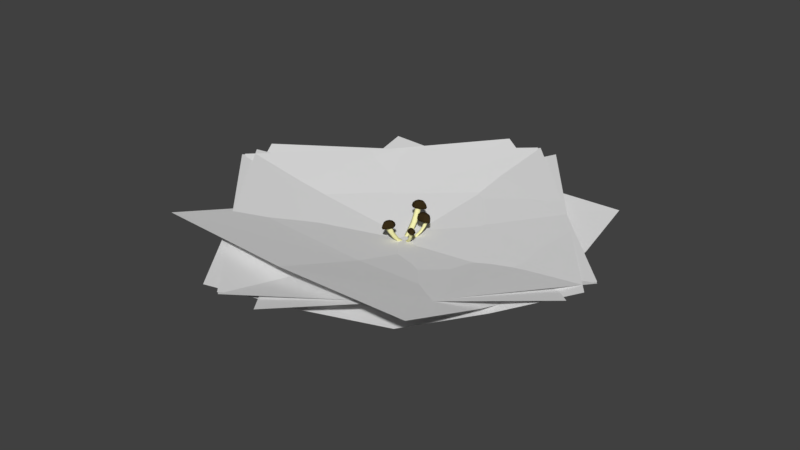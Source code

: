 # Source: BlossomFlowerReuse.blend  (saved by Blender 2.79.0; exported with 4.5.12 LTS)
import bpy
from mathutils import Matrix  # noqa: F401  (used for matrix-valued properties, if any)

bpy.ops.wm.read_factory_settings(use_empty=True)
scene = bpy.context.scene
scene.name = 'Scene'

# ---- collections
col_collection_1 = bpy.data.collections.new('Collection 1'); scene.collection.children.link(col_collection_1)

# ---- materials (node trees are filled in below, after node groups)
mat_flowertip = bpy.data.materials.new('flowertip')
mat_flowertip.alpha_threshold = 0.0
mat_flowertip.use_transparent_shadow = False
mat_flowertip.diffuse_color = (0.8714, 0.8458, 0.4298, 1.0)
mat_flowertip.roughness = 0.5
mat_flowertip.specular_intensity = 0.0
mat_blossomflower = bpy.data.materials.new('BlossomFLower')
mat_blossomflower.alpha_threshold = 0.0
mat_blossomflower.use_transparent_shadow = False
mat_blossomflower.roughness = 0.5
mat_wood = bpy.data.materials.new('wood')
mat_wood.alpha_threshold = 0.0
mat_wood.use_transparent_shadow = False
mat_wood.diffuse_color = (0.03738, 0.02449, 0.009087, 1.0)
mat_wood.roughness = 0.5
mat_wood.specular_intensity = 0.0

# ---- material node trees

# ---- world
world_world = bpy.data.worlds.new('World'); scene.world = world_world
world_world.color = (0.05088, 0.05088, 0.05088)
world_world.use_sun_shadow = False
world_world.sun_shadow_jitter_overblur = 0.0
world_world.cycles.sampling_method = 'MANUAL'

# ---- meshes
me_cylinder_007 = bpy.data.meshes.new('Cylinder.007')
me_cylinder_007.from_pydata([(-3.33, 1.586, -1.171), (-11.84, 3.259, 0.6043), (-2.453, 1.104, -1.156), (-10.94, 2.733, 0.5951), (-2.473, 0.1127, -1.156), (-10.94, 1.732, 0.5936), (-3.343, -0.4033, -1.168), (-11.83, 1.251, 0.6014), (-4.202, 0.07091, -1.184), (-12.73, 1.78, 0.6096), (-4.182, 1.061, -1.185), (-12.73, 2.782, 0.6109), (-6.333, 2.088, -0.8454), (-8.955, 2.542, -0.4364), (-10.79, 2.927, 0.075), (-9.988, 2.434, 0.05863), (-8.205, 2.079, -0.4464), (-5.509, 1.622, -0.8346), (-10.0, 1.439, 0.05697), (-8.211, 1.081, -0.4469), (-5.515, 0.6246, -0.8347), (-10.8, 0.9263, 0.06953), (-8.99, 0.5531, -0.4394), (-6.347, 0.09777, -0.8426), (-11.63, 1.435, 0.0859), (-9.729, 1.012, -0.4285), (-7.176, 0.5675, -0.8521), (-11.63, 2.433, 0.08689), (-9.725, 2.011, -0.4281), (-7.171, 1.565, -0.8525)], [], [(14, 1, 3, 15), (15, 3, 5, 18), (18, 5, 7, 21), (21, 7, 9, 24), (3, 1, 11, 9, 7, 5), (24, 9, 11, 27), (27, 11, 1, 14), (0, 2, 4, 6, 8, 10), (10, 29, 12, 0), (29, 28, 13, 12), (28, 27, 14, 13), (8, 26, 29, 10), (26, 25, 28, 29), (25, 24, 27, 28), (6, 23, 26, 8), (23, 22, 25, 26), (22, 21, 24, 25), (4, 20, 23, 6), (20, 19, 22, 23), (19, 18, 21, 22), (2, 17, 20, 4), (17, 16, 19, 20), (16, 15, 18, 19), (0, 12, 17, 2), (12, 13, 16, 17), (13, 14, 15, 16)])
me_cylinder_007.polygons.foreach_set('use_smooth', [True] * 26)
_uv = me_cylinder_007.uv_layers.new(name='UVMap')
_uv.uv.foreach_set('vector', [0.7451, 0.8335, 0.7773, 0.8335, 0.7773, 0.8657, 0.7451, 0.8657, 0.7451, 0.8335, 0.7773, 0.8335, 0.7773, 0.8657, 0.7451, 0.8657, 0.7451, 0.8335, 0.7773, 0.8335, 0.7773, 0.8657, 0.7451, 0.8657, 0.7451, 0.8335, 0.7773, 0.8335, 0.7773, 0.8657, 0.7451, 0.8657, 0.7612, 0.8657, 0.7752, 0.8576, 0.7752, 0.8415, 0.7612, 0.8335, 0.7473, 0.8415, 0.7473, 0.8576, 0.7451, 0.8335, 0.7773, 0.8335, 0.7773, 0.8657, 0.7451, 0.8657, 0.7451, 0.8335, 0.7773, 0.8335, 0.7773, 0.8657, 0.7451, 0.8657, 0.7612, 0.8657, 0.7752, 0.8576, 0.7752, 0.8415, 0.7612, 0.8335, 0.7473, 0.8415, 0.7473, 0.8576, 0.7451, 0.8335, 0.7773, 0.8335, 0.7773, 0.8657, 0.7451, 0.8657, 0.7451, 0.8335, 0.7773, 0.8335, 0.7773, 0.8657, 0.7451, 0.8657, 0.7451, 0.8335, 0.7773, 0.8335, 0.7773, 0.8657, 0.7451, 0.8657, 0.7451, 0.8335, 0.7773, 0.8335, 0.7773, 0.8657, 0.7451, 0.8657, 0.7451, 0.8335, 0.7773, 0.8335, 0.7773, 0.8657, 0.7451, 0.8657, 0.7451, 0.8335, 0.7773, 0.8335, 0.7773, 0.8657, 0.7451, 0.8657, 0.7451, 0.8335, 0.7773, 0.8335, 0.7773, 0.8657, 0.7451, 0.8657, 0.7451, 0.8335, 0.7773, 0.8335, 0.7773, 0.8657, 0.7451, 0.8657, 0.7451, 0.8335, 0.7773, 0.8335, 0.7773, 0.8657, 0.7451, 0.8657, 0.7451, 0.8335, 0.7773, 0.8335, 0.7773, 0.8657, 0.7451, 0.8657, 0.7451, 0.8335, 0.7773, 0.8335, 0.7773, 0.8657, 0.7451, 0.8657, 0.7451, 0.8335, 0.7773, 0.8335, 0.7773, 0.8657, 0.7451, 0.8657, 0.7451, 0.8335, 0.7773, 0.8335, 0.7773, 0.8657, 0.7451, 0.8657, 0.7451, 0.8335, 0.7773, 0.8335, 0.7773, 0.8657, 0.7451, 0.8657, 0.7451, 0.8335, 0.7773, 0.8335, 0.7773, 0.8657, 0.7451, 0.8657, 0.7451, 0.8335, 0.7773, 0.8335, 0.7773, 0.8657, 0.7451, 0.8657, 0.7451, 0.8335, 0.7773, 0.8335, 0.7773, 0.8657, 0.7451, 0.8657, 0.7451, 0.8335, 0.7773, 0.8335, 0.7773, 0.8657, 0.7451, 0.8657])
me_cylinder_007.materials.append(mat_flowertip)
me_cylinder_007.use_remesh_preserve_volume = False
me_cylinder_007.use_remesh_preserve_attributes = False
me_cylinder_007.use_mirror_vertex_groups = False
me_cylinder_007.update()
me_cylinder_008 = bpy.data.meshes.new('Cylinder.008')
me_cylinder_008.from_pydata([(-3.33, 1.586, -1.171), (-11.84, 3.259, 0.6043), (-2.453, 1.104, -1.156), (-10.94, 2.733, 0.5951), (-2.473, 0.1127, -1.156), (-10.94, 1.732, 0.5936), (-3.343, -0.4033, -1.168), (-11.83, 1.251, 0.6014), (-4.202, 0.07091, -1.184), (-12.73, 1.78, 0.6096), (-4.182, 1.061, -1.185), (-12.73, 2.782, 0.6109), (-6.333, 2.088, -0.8454), (-8.955, 2.542, -0.4364), (-10.79, 2.927, 0.075), (-9.988, 2.434, 0.05863), (-8.205, 2.079, -0.4464), (-5.509, 1.622, -0.8346), (-10.0, 1.439, 0.05697), (-8.211, 1.081, -0.4469), (-5.515, 0.6246, -0.8347), (-10.8, 0.9263, 0.06953), (-8.99, 0.5531, -0.4394), (-6.347, 0.09777, -0.8426), (-11.63, 1.435, 0.0859), (-9.729, 1.012, -0.4285), (-7.176, 0.5675, -0.8521), (-11.63, 2.433, 0.08689), (-9.725, 2.011, -0.4281), (-7.171, 1.565, -0.8525)], [], [(14, 1, 3, 15), (15, 3, 5, 18), (18, 5, 7, 21), (21, 7, 9, 24), (3, 1, 11, 9, 7, 5), (24, 9, 11, 27), (27, 11, 1, 14), (0, 2, 4, 6, 8, 10), (10, 29, 12, 0), (29, 28, 13, 12), (28, 27, 14, 13), (8, 26, 29, 10), (26, 25, 28, 29), (25, 24, 27, 28), (6, 23, 26, 8), (23, 22, 25, 26), (22, 21, 24, 25), (4, 20, 23, 6), (20, 19, 22, 23), (19, 18, 21, 22), (2, 17, 20, 4), (17, 16, 19, 20), (16, 15, 18, 19), (0, 12, 17, 2), (12, 13, 16, 17), (13, 14, 15, 16)])
me_cylinder_008.polygons.foreach_set('use_smooth', [True] * 26)
_uv = me_cylinder_008.uv_layers.new(name='UVMap')
_uv.uv.foreach_set('vector', [0.7451, 0.8335, 0.7773, 0.8335, 0.7773, 0.8657, 0.7451, 0.8657, 0.7451, 0.8335, 0.7773, 0.8335, 0.7773, 0.8657, 0.7451, 0.8657, 0.7451, 0.8335, 0.7773, 0.8335, 0.7773, 0.8657, 0.7451, 0.8657, 0.7451, 0.8335, 0.7773, 0.8335, 0.7773, 0.8657, 0.7451, 0.8657, 0.7612, 0.8657, 0.7752, 0.8576, 0.7752, 0.8415, 0.7612, 0.8335, 0.7473, 0.8415, 0.7473, 0.8576, 0.7451, 0.8335, 0.7773, 0.8335, 0.7773, 0.8657, 0.7451, 0.8657, 0.7451, 0.8335, 0.7773, 0.8335, 0.7773, 0.8657, 0.7451, 0.8657, 0.7612, 0.8657, 0.7752, 0.8576, 0.7752, 0.8415, 0.7612, 0.8335, 0.7473, 0.8415, 0.7473, 0.8576, 0.7451, 0.8335, 0.7773, 0.8335, 0.7773, 0.8657, 0.7451, 0.8657, 0.7451, 0.8335, 0.7773, 0.8335, 0.7773, 0.8657, 0.7451, 0.8657, 0.7451, 0.8335, 0.7773, 0.8335, 0.7773, 0.8657, 0.7451, 0.8657, 0.7451, 0.8335, 0.7773, 0.8335, 0.7773, 0.8657, 0.7451, 0.8657, 0.7451, 0.8335, 0.7773, 0.8335, 0.7773, 0.8657, 0.7451, 0.8657, 0.7451, 0.8335, 0.7773, 0.8335, 0.7773, 0.8657, 0.7451, 0.8657, 0.7451, 0.8335, 0.7773, 0.8335, 0.7773, 0.8657, 0.7451, 0.8657, 0.7451, 0.8335, 0.7773, 0.8335, 0.7773, 0.8657, 0.7451, 0.8657, 0.7451, 0.8335, 0.7773, 0.8335, 0.7773, 0.8657, 0.7451, 0.8657, 0.7451, 0.8335, 0.7773, 0.8335, 0.7773, 0.8657, 0.7451, 0.8657, 0.7451, 0.8335, 0.7773, 0.8335, 0.7773, 0.8657, 0.7451, 0.8657, 0.7451, 0.8335, 0.7773, 0.8335, 0.7773, 0.8657, 0.7451, 0.8657, 0.7451, 0.8335, 0.7773, 0.8335, 0.7773, 0.8657, 0.7451, 0.8657, 0.7451, 0.8335, 0.7773, 0.8335, 0.7773, 0.8657, 0.7451, 0.8657, 0.7451, 0.8335, 0.7773, 0.8335, 0.7773, 0.8657, 0.7451, 0.8657, 0.7451, 0.8335, 0.7773, 0.8335, 0.7773, 0.8657, 0.7451, 0.8657, 0.7451, 0.8335, 0.7773, 0.8335, 0.7773, 0.8657, 0.7451, 0.8657, 0.7451, 0.8335, 0.7773, 0.8335, 0.7773, 0.8657, 0.7451, 0.8657])
me_cylinder_008.materials.append(mat_flowertip)
me_cylinder_008.use_remesh_preserve_volume = False
me_cylinder_008.use_remesh_preserve_attributes = False
me_cylinder_008.use_mirror_vertex_groups = False
me_cylinder_008.update()
me_cylinder_009 = bpy.data.meshes.new('Cylinder.009')
me_cylinder_009.from_pydata([(-3.33, 1.586, -1.171), (-11.84, 3.259, 0.6043), (-2.453, 1.104, -1.156), (-10.94, 2.733, 0.5951), (-2.473, 0.1127, -1.156), (-10.94, 1.732, 0.5936), (-3.343, -0.4033, -1.168), (-11.83, 1.251, 0.6014), (-4.202, 0.07091, -1.184), (-12.73, 1.78, 0.6096), (-4.182, 1.061, -1.185), (-12.73, 2.782, 0.6109), (-6.333, 2.088, -0.8454), (-8.955, 2.542, -0.4364), (-10.79, 2.927, 0.075), (-9.988, 2.434, 0.05863), (-8.205, 2.079, -0.4464), (-5.509, 1.622, -0.8346), (-10.0, 1.439, 0.05697), (-8.211, 1.081, -0.4469), (-5.515, 0.6246, -0.8347), (-10.8, 0.9263, 0.06953), (-8.99, 0.5531, -0.4394), (-6.347, 0.09777, -0.8426), (-11.63, 1.435, 0.0859), (-9.729, 1.012, -0.4285), (-7.176, 0.5675, -0.8521), (-11.63, 2.433, 0.08689), (-9.725, 2.011, -0.4281), (-7.171, 1.565, -0.8525)], [], [(14, 1, 3, 15), (15, 3, 5, 18), (18, 5, 7, 21), (21, 7, 9, 24), (3, 1, 11, 9, 7, 5), (24, 9, 11, 27), (27, 11, 1, 14), (0, 2, 4, 6, 8, 10), (10, 29, 12, 0), (29, 28, 13, 12), (28, 27, 14, 13), (8, 26, 29, 10), (26, 25, 28, 29), (25, 24, 27, 28), (6, 23, 26, 8), (23, 22, 25, 26), (22, 21, 24, 25), (4, 20, 23, 6), (20, 19, 22, 23), (19, 18, 21, 22), (2, 17, 20, 4), (17, 16, 19, 20), (16, 15, 18, 19), (0, 12, 17, 2), (12, 13, 16, 17), (13, 14, 15, 16)])
me_cylinder_009.polygons.foreach_set('use_smooth', [True] * 26)
_uv = me_cylinder_009.uv_layers.new(name='UVMap')
_uv.uv.foreach_set('vector', [0.7451, 0.8335, 0.7773, 0.8335, 0.7773, 0.8657, 0.7451, 0.8657, 0.7451, 0.8335, 0.7773, 0.8335, 0.7773, 0.8657, 0.7451, 0.8657, 0.7451, 0.8335, 0.7773, 0.8335, 0.7773, 0.8657, 0.7451, 0.8657, 0.7451, 0.8335, 0.7773, 0.8335, 0.7773, 0.8657, 0.7451, 0.8657, 0.7612, 0.8657, 0.7752, 0.8576, 0.7752, 0.8415, 0.7612, 0.8335, 0.7473, 0.8415, 0.7473, 0.8576, 0.7451, 0.8335, 0.7773, 0.8335, 0.7773, 0.8657, 0.7451, 0.8657, 0.7451, 0.8335, 0.7773, 0.8335, 0.7773, 0.8657, 0.7451, 0.8657, 0.7612, 0.8657, 0.7752, 0.8576, 0.7752, 0.8415, 0.7612, 0.8335, 0.7473, 0.8415, 0.7473, 0.8576, 0.7451, 0.8335, 0.7773, 0.8335, 0.7773, 0.8657, 0.7451, 0.8657, 0.7451, 0.8335, 0.7773, 0.8335, 0.7773, 0.8657, 0.7451, 0.8657, 0.7451, 0.8335, 0.7773, 0.8335, 0.7773, 0.8657, 0.7451, 0.8657, 0.7451, 0.8335, 0.7773, 0.8335, 0.7773, 0.8657, 0.7451, 0.8657, 0.7451, 0.8335, 0.7773, 0.8335, 0.7773, 0.8657, 0.7451, 0.8657, 0.7451, 0.8335, 0.7773, 0.8335, 0.7773, 0.8657, 0.7451, 0.8657, 0.7451, 0.8335, 0.7773, 0.8335, 0.7773, 0.8657, 0.7451, 0.8657, 0.7451, 0.8335, 0.7773, 0.8335, 0.7773, 0.8657, 0.7451, 0.8657, 0.7451, 0.8335, 0.7773, 0.8335, 0.7773, 0.8657, 0.7451, 0.8657, 0.7451, 0.8335, 0.7773, 0.8335, 0.7773, 0.8657, 0.7451, 0.8657, 0.7451, 0.8335, 0.7773, 0.8335, 0.7773, 0.8657, 0.7451, 0.8657, 0.7451, 0.8335, 0.7773, 0.8335, 0.7773, 0.8657, 0.7451, 0.8657, 0.7451, 0.8335, 0.7773, 0.8335, 0.7773, 0.8657, 0.7451, 0.8657, 0.7451, 0.8335, 0.7773, 0.8335, 0.7773, 0.8657, 0.7451, 0.8657, 0.7451, 0.8335, 0.7773, 0.8335, 0.7773, 0.8657, 0.7451, 0.8657, 0.7451, 0.8335, 0.7773, 0.8335, 0.7773, 0.8657, 0.7451, 0.8657, 0.7451, 0.8335, 0.7773, 0.8335, 0.7773, 0.8657, 0.7451, 0.8657, 0.7451, 0.8335, 0.7773, 0.8335, 0.7773, 0.8657, 0.7451, 0.8657])
me_cylinder_009.materials.append(mat_flowertip)
me_cylinder_009.use_remesh_preserve_volume = False
me_cylinder_009.use_remesh_preserve_attributes = False
me_cylinder_009.use_mirror_vertex_groups = False
me_cylinder_009.update()
me_cylinder_010 = bpy.data.meshes.new('Cylinder.010')
me_cylinder_010.from_pydata([(-3.33, 1.586, -1.171), (-11.84, 3.259, 0.6043), (-2.453, 1.104, -1.156), (-10.94, 2.733, 0.5951), (-2.473, 0.1127, -1.156), (-10.94, 1.732, 0.5936), (-3.343, -0.4033, -1.168), (-11.83, 1.251, 0.6014), (-4.202, 0.07091, -1.184), (-12.73, 1.78, 0.6096), (-4.182, 1.061, -1.185), (-12.73, 2.782, 0.6109), (-6.333, 2.088, -0.8454), (-8.955, 2.542, -0.4364), (-10.79, 2.927, 0.075), (-9.988, 2.434, 0.05863), (-8.205, 2.079, -0.4464), (-5.509, 1.622, -0.8346), (-10.0, 1.439, 0.05697), (-8.211, 1.081, -0.4469), (-5.515, 0.6246, -0.8347), (-10.8, 0.9263, 0.06953), (-8.99, 0.5531, -0.4394), (-6.347, 0.09777, -0.8426), (-11.63, 1.435, 0.0859), (-9.729, 1.012, -0.4285), (-7.176, 0.5675, -0.8521), (-11.63, 2.433, 0.08689), (-9.725, 2.011, -0.4281), (-7.171, 1.565, -0.8525)], [], [(14, 1, 3, 15), (15, 3, 5, 18), (18, 5, 7, 21), (21, 7, 9, 24), (3, 1, 11, 9, 7, 5), (24, 9, 11, 27), (27, 11, 1, 14), (0, 2, 4, 6, 8, 10), (10, 29, 12, 0), (29, 28, 13, 12), (28, 27, 14, 13), (8, 26, 29, 10), (26, 25, 28, 29), (25, 24, 27, 28), (6, 23, 26, 8), (23, 22, 25, 26), (22, 21, 24, 25), (4, 20, 23, 6), (20, 19, 22, 23), (19, 18, 21, 22), (2, 17, 20, 4), (17, 16, 19, 20), (16, 15, 18, 19), (0, 12, 17, 2), (12, 13, 16, 17), (13, 14, 15, 16)])
me_cylinder_010.polygons.foreach_set('use_smooth', [True] * 26)
_uv = me_cylinder_010.uv_layers.new(name='UVMap')
_uv.uv.foreach_set('vector', [0.7451, 0.8335, 0.7773, 0.8335, 0.7773, 0.8657, 0.7451, 0.8657, 0.7451, 0.8335, 0.7773, 0.8335, 0.7773, 0.8657, 0.7451, 0.8657, 0.7451, 0.8335, 0.7773, 0.8335, 0.7773, 0.8657, 0.7451, 0.8657, 0.7451, 0.8335, 0.7773, 0.8335, 0.7773, 0.8657, 0.7451, 0.8657, 0.7612, 0.8657, 0.7752, 0.8576, 0.7752, 0.8415, 0.7612, 0.8335, 0.7473, 0.8415, 0.7473, 0.8576, 0.7451, 0.8335, 0.7773, 0.8335, 0.7773, 0.8657, 0.7451, 0.8657, 0.7451, 0.8335, 0.7773, 0.8335, 0.7773, 0.8657, 0.7451, 0.8657, 0.7612, 0.8657, 0.7752, 0.8576, 0.7752, 0.8415, 0.7612, 0.8335, 0.7473, 0.8415, 0.7473, 0.8576, 0.7451, 0.8335, 0.7773, 0.8335, 0.7773, 0.8657, 0.7451, 0.8657, 0.7451, 0.8335, 0.7773, 0.8335, 0.7773, 0.8657, 0.7451, 0.8657, 0.7451, 0.8335, 0.7773, 0.8335, 0.7773, 0.8657, 0.7451, 0.8657, 0.7451, 0.8335, 0.7773, 0.8335, 0.7773, 0.8657, 0.7451, 0.8657, 0.7451, 0.8335, 0.7773, 0.8335, 0.7773, 0.8657, 0.7451, 0.8657, 0.7451, 0.8335, 0.7773, 0.8335, 0.7773, 0.8657, 0.7451, 0.8657, 0.7451, 0.8335, 0.7773, 0.8335, 0.7773, 0.8657, 0.7451, 0.8657, 0.7451, 0.8335, 0.7773, 0.8335, 0.7773, 0.8657, 0.7451, 0.8657, 0.7451, 0.8335, 0.7773, 0.8335, 0.7773, 0.8657, 0.7451, 0.8657, 0.7451, 0.8335, 0.7773, 0.8335, 0.7773, 0.8657, 0.7451, 0.8657, 0.7451, 0.8335, 0.7773, 0.8335, 0.7773, 0.8657, 0.7451, 0.8657, 0.7451, 0.8335, 0.7773, 0.8335, 0.7773, 0.8657, 0.7451, 0.8657, 0.7451, 0.8335, 0.7773, 0.8335, 0.7773, 0.8657, 0.7451, 0.8657, 0.7451, 0.8335, 0.7773, 0.8335, 0.7773, 0.8657, 0.7451, 0.8657, 0.7451, 0.8335, 0.7773, 0.8335, 0.7773, 0.8657, 0.7451, 0.8657, 0.7451, 0.8335, 0.7773, 0.8335, 0.7773, 0.8657, 0.7451, 0.8657, 0.7451, 0.8335, 0.7773, 0.8335, 0.7773, 0.8657, 0.7451, 0.8657, 0.7451, 0.8335, 0.7773, 0.8335, 0.7773, 0.8657, 0.7451, 0.8657])
me_cylinder_010.materials.append(mat_flowertip)
me_cylinder_010.use_remesh_preserve_volume = False
me_cylinder_010.use_remesh_preserve_attributes = False
me_cylinder_010.use_mirror_vertex_groups = False
me_cylinder_010.update()
me_plane_020 = bpy.data.meshes.new('Plane.020')
me_plane_020.from_pydata([(-0.9929, -0.9994, 0.04746), (1.007, -0.9994, 0.04746), (-0.9929, 1.001, 0.04746), (1.007, 1.001, 0.04746), (-0.8967, 0.5083, -0.02342), (-0.8301, 0.01365, -0.07962), (-0.8967, -0.4917, -0.02459), (1.103, -0.4917, -0.02459), (1.17, 0.01365, -0.07962), (1.103, 0.5083, -0.02342), (0.01636, -0.9987, 0.02645), (0.01636, 1.001, 0.02645), (0.1395, -0.4888, -0.04929), (0.2238, 0.01798, -0.1049), (0.1395, 0.5112, -0.04802)], [], [(14, 9, 3, 11), (10, 1, 7, 12), (12, 7, 8, 13), (13, 8, 9, 14), (5, 13, 14, 4), (6, 12, 13, 5), (0, 10, 12, 6), (4, 14, 11, 2)])
_uv = me_plane_020.uv_layers.new(name='UVMap')
_uv.uv.foreach_set('vector', [0.6498, 0.5688, 0.689, 0.5687, 0.6851, 0.6238, 0.6447, 0.6237, 0.6447, 0.4007, 0.6851, 0.4003, 0.689, 0.4572, 0.6498, 0.4577, 0.6498, 0.4577, 0.689, 0.4572, 0.6917, 0.5135, 0.6532, 0.514, 0.6532, 0.514, 0.6917, 0.5135, 0.689, 0.5687, 0.6498, 0.5688, 0.6103, 0.5135, 0.6532, 0.514, 0.6498, 0.5688, 0.6075, 0.5686, 0.6075, 0.4572, 0.6498, 0.4577, 0.6532, 0.514, 0.6103, 0.5135, 0.6036, 0.4005, 0.6447, 0.4007, 0.6498, 0.4577, 0.6075, 0.4572, 0.6075, 0.5686, 0.6498, 0.5688, 0.6447, 0.6237, 0.6036, 0.6237])
me_plane_020.materials.append(mat_blossomflower)
me_plane_020.use_remesh_preserve_volume = False
me_plane_020.use_remesh_preserve_attributes = False
me_plane_020.use_mirror_vertex_groups = False
me_plane_020.update()
me_plane_021 = bpy.data.meshes.new('Plane.021')
me_plane_021.from_pydata([(-0.9929, -0.9994, 0.04746), (1.007, -0.9994, 0.04746), (-0.9929, 1.001, 0.04746), (1.007, 1.001, 0.04746), (-0.8967, 0.5083, -0.02342), (-0.8301, 0.01365, -0.07962), (-0.8967, -0.4917, -0.02459), (1.103, -0.4917, -0.02459), (1.17, 0.01365, -0.07962), (1.103, 0.5083, -0.02342), (0.01636, -0.9987, 0.02645), (0.01636, 1.001, 0.02645), (0.1395, -0.4888, -0.04929), (0.2238, 0.01798, -0.1049), (0.1395, 0.5112, -0.04802)], [], [(14, 9, 3, 11), (10, 1, 7, 12), (12, 7, 8, 13), (13, 8, 9, 14), (5, 13, 14, 4), (6, 12, 13, 5), (0, 10, 12, 6), (4, 14, 11, 2)])
_uv = me_plane_021.uv_layers.new(name='UVMap')
_uv.uv.foreach_set('vector', [0.6498, 0.5688, 0.689, 0.5687, 0.6851, 0.6238, 0.6447, 0.6237, 0.6447, 0.4007, 0.6851, 0.4003, 0.689, 0.4572, 0.6498, 0.4577, 0.6498, 0.4577, 0.689, 0.4572, 0.6917, 0.5135, 0.6532, 0.514, 0.6532, 0.514, 0.6917, 0.5135, 0.689, 0.5687, 0.6498, 0.5688, 0.6103, 0.5135, 0.6532, 0.514, 0.6498, 0.5688, 0.6075, 0.5686, 0.6075, 0.4572, 0.6498, 0.4577, 0.6532, 0.514, 0.6103, 0.5135, 0.6036, 0.4005, 0.6447, 0.4007, 0.6498, 0.4577, 0.6075, 0.4572, 0.6075, 0.5686, 0.6498, 0.5688, 0.6447, 0.6237, 0.6036, 0.6237])
me_plane_021.materials.append(mat_blossomflower)
me_plane_021.use_remesh_preserve_volume = False
me_plane_021.use_remesh_preserve_attributes = False
me_plane_021.use_mirror_vertex_groups = False
me_plane_021.update()
me_plane_022 = bpy.data.meshes.new('Plane.022')
me_plane_022.from_pydata([(-0.9929, -0.9994, 0.04746), (1.007, -0.9994, 0.04746), (-0.9929, 1.001, 0.04746), (1.007, 1.001, 0.04746), (-0.8967, 0.5083, -0.02342), (-0.8301, 0.01365, -0.07962), (-0.8967, -0.4917, -0.02459), (1.103, -0.4917, -0.02459), (1.17, 0.01365, -0.07962), (1.103, 0.5083, -0.02342), (0.01636, -0.9987, 0.02645), (0.01636, 1.001, 0.02645), (0.1395, -0.4888, -0.04929), (0.2238, 0.01798, -0.1049), (0.1395, 0.5112, -0.04802)], [], [(14, 9, 3, 11), (10, 1, 7, 12), (12, 7, 8, 13), (13, 8, 9, 14), (5, 13, 14, 4), (6, 12, 13, 5), (0, 10, 12, 6), (4, 14, 11, 2)])
_uv = me_plane_022.uv_layers.new(name='UVMap')
_uv.uv.foreach_set('vector', [0.6498, 0.5688, 0.689, 0.5687, 0.6851, 0.6238, 0.6447, 0.6237, 0.6447, 0.4007, 0.6851, 0.4003, 0.689, 0.4572, 0.6498, 0.4577, 0.6498, 0.4577, 0.689, 0.4572, 0.6917, 0.5135, 0.6532, 0.514, 0.6532, 0.514, 0.6917, 0.5135, 0.689, 0.5687, 0.6498, 0.5688, 0.6103, 0.5135, 0.6532, 0.514, 0.6498, 0.5688, 0.6075, 0.5686, 0.6075, 0.4572, 0.6498, 0.4577, 0.6532, 0.514, 0.6103, 0.5135, 0.6036, 0.4005, 0.6447, 0.4007, 0.6498, 0.4577, 0.6075, 0.4572, 0.6075, 0.5686, 0.6498, 0.5688, 0.6447, 0.6237, 0.6036, 0.6237])
me_plane_022.materials.append(mat_blossomflower)
me_plane_022.use_remesh_preserve_volume = False
me_plane_022.use_remesh_preserve_attributes = False
me_plane_022.use_mirror_vertex_groups = False
me_plane_022.update()
me_plane_023 = bpy.data.meshes.new('Plane.023')
me_plane_023.from_pydata([(-0.9929, -0.9994, 0.04746), (1.007, -0.9994, 0.04746), (-0.9929, 1.001, 0.04746), (1.007, 1.001, 0.04746), (-0.8967, 0.5083, -0.02342), (-0.8301, 0.01365, -0.07962), (-0.8967, -0.4917, -0.02459), (1.103, -0.4917, -0.02459), (1.17, 0.01365, -0.07962), (1.103, 0.5083, -0.02342), (0.01636, -0.9987, 0.02645), (0.01636, 1.001, 0.02645), (0.1395, -0.4888, -0.04929), (0.2238, 0.01798, -0.1049), (0.1395, 0.5112, -0.04802)], [], [(14, 9, 3, 11), (10, 1, 7, 12), (12, 7, 8, 13), (13, 8, 9, 14), (5, 13, 14, 4), (6, 12, 13, 5), (0, 10, 12, 6), (4, 14, 11, 2)])
_uv = me_plane_023.uv_layers.new(name='UVMap')
_uv.uv.foreach_set('vector', [0.6498, 0.5688, 0.689, 0.5687, 0.6851, 0.6238, 0.6447, 0.6237, 0.6447, 0.4007, 0.6851, 0.4003, 0.689, 0.4572, 0.6498, 0.4577, 0.6498, 0.4577, 0.689, 0.4572, 0.6917, 0.5135, 0.6532, 0.514, 0.6532, 0.514, 0.6917, 0.5135, 0.689, 0.5687, 0.6498, 0.5688, 0.6103, 0.5135, 0.6532, 0.514, 0.6498, 0.5688, 0.6075, 0.5686, 0.6075, 0.4572, 0.6498, 0.4577, 0.6532, 0.514, 0.6103, 0.5135, 0.6036, 0.4005, 0.6447, 0.4007, 0.6498, 0.4577, 0.6075, 0.4572, 0.6075, 0.5686, 0.6498, 0.5688, 0.6447, 0.6237, 0.6036, 0.6237])
me_plane_023.materials.append(mat_blossomflower)
me_plane_023.use_remesh_preserve_volume = False
me_plane_023.use_remesh_preserve_attributes = False
me_plane_023.use_mirror_vertex_groups = False
me_plane_023.update()
me_plane_024 = bpy.data.meshes.new('Plane.024')
me_plane_024.from_pydata([(-0.9929, -0.9994, 0.04746), (1.007, -0.9994, 0.04746), (-0.9929, 1.001, 0.04746), (1.007, 1.001, 0.04746), (-0.8967, 0.5083, -0.02342), (-0.8301, 0.01365, -0.07962), (-0.8967, -0.4917, -0.02459), (1.103, -0.4917, -0.02459), (1.17, 0.01365, -0.07962), (1.103, 0.5083, -0.02342), (0.01636, -0.9987, 0.02645), (0.01636, 1.001, 0.02645), (0.1395, -0.4888, -0.04929), (0.2238, 0.01798, -0.1049), (0.1395, 0.5112, -0.04802)], [], [(14, 9, 3, 11), (10, 1, 7, 12), (12, 7, 8, 13), (13, 8, 9, 14), (5, 13, 14, 4), (6, 12, 13, 5), (0, 10, 12, 6), (4, 14, 11, 2)])
_uv = me_plane_024.uv_layers.new(name='UVMap')
_uv.uv.foreach_set('vector', [0.6498, 0.5688, 0.689, 0.5687, 0.6851, 0.6238, 0.6447, 0.6237, 0.6447, 0.4007, 0.6851, 0.4003, 0.689, 0.4572, 0.6498, 0.4577, 0.6498, 0.4577, 0.689, 0.4572, 0.6917, 0.5135, 0.6532, 0.514, 0.6532, 0.514, 0.6917, 0.5135, 0.689, 0.5687, 0.6498, 0.5688, 0.6103, 0.5135, 0.6532, 0.514, 0.6498, 0.5688, 0.6075, 0.5686, 0.6075, 0.4572, 0.6498, 0.4577, 0.6532, 0.514, 0.6103, 0.5135, 0.6036, 0.4005, 0.6447, 0.4007, 0.6498, 0.4577, 0.6075, 0.4572, 0.6075, 0.5686, 0.6498, 0.5688, 0.6447, 0.6237, 0.6036, 0.6237])
me_plane_024.materials.append(mat_blossomflower)
me_plane_024.use_remesh_preserve_volume = False
me_plane_024.use_remesh_preserve_attributes = False
me_plane_024.use_mirror_vertex_groups = False
me_plane_024.update()
me_sphere_006 = bpy.data.meshes.new('Sphere.006')
me_sphere_006.from_pydata([(0.0, 0.5, 0.8643), (0.0, 0.866, 0.4), (0.0, 1.0, -0.2347), (0.0, 0.866, -0.6083), (0.0, 0.5, -0.3501), (0.0, 1.51e-07, 0.03615), (-1.308e-07, 7.55e-08, 1.0), (0.433, 0.25, 0.866), (0.75, 0.433, 0.4966), (0.866, 0.5, -0.03537), (0.75, 0.433, -0.3768), (0.433, 0.25, -0.2154), (0.433, -0.25, 0.866), (0.75, -0.433, 0.4966), (0.866, -0.5, -0.03537), (0.75, -0.433, -0.3768), (0.433, -0.25, -0.2154), (-8.606e-08, -0.5, 0.8643), (-1.308e-07, -0.866, 0.4), (-1.308e-07, -1.0, -0.2347), (-7.116e-08, -0.866, -0.6083), (-1.01e-07, -0.5, -0.3501), (-0.433, -0.25, 0.866), (-0.75, -0.433, 0.4966), (-0.866, -0.5, -0.03537), (-0.75, -0.433, -0.3768), (-0.433, -0.25, -0.2154), (-0.433, 0.25, 0.866), (-0.75, 0.433, 0.4966), (-0.866, 0.5, -0.03537), (-0.75, 0.433, -0.3768), (-0.433, 0.25, -0.2154)], [], [(4, 3, 10, 11), (2, 1, 8, 9), (0, 6, 7), (5, 4, 11), (3, 2, 9, 10), (1, 0, 7, 8), (7, 6, 12), (5, 11, 16), (10, 9, 14, 15), (8, 7, 12, 13), (11, 10, 15, 16), (9, 8, 13, 14), (5, 16, 21), (15, 14, 19, 20), (13, 12, 17, 18), (16, 15, 20, 21), (14, 13, 18, 19), (12, 6, 17), (5, 21, 26), (20, 19, 24, 25), (18, 17, 22, 23), (21, 20, 25, 26), (19, 18, 23, 24), (17, 6, 22), (5, 26, 31), (25, 24, 29, 30), (23, 22, 27, 28), (26, 25, 30, 31), (24, 23, 28, 29), (22, 6, 27), (30, 29, 2, 3), (28, 27, 0, 1), (31, 30, 3, 4), (29, 28, 1, 2), (27, 6, 0), (5, 31, 4)])
me_sphere_006.materials.append(mat_wood)
me_sphere_006.use_remesh_preserve_volume = False
me_sphere_006.use_remesh_preserve_attributes = False
me_sphere_006.use_mirror_vertex_groups = False
me_sphere_006.update()
me_sphere_007 = bpy.data.meshes.new('Sphere.007')
me_sphere_007.from_pydata([(0.0, 0.5, 0.8643), (0.0, 0.866, 0.4), (0.0, 1.0, -0.2347), (0.0, 0.866, -0.6083), (0.0, 0.5, -0.3501), (0.0, 1.51e-07, 0.03615), (-1.308e-07, 7.55e-08, 1.0), (0.433, 0.25, 0.866), (0.75, 0.433, 0.4966), (0.866, 0.5, -0.03537), (0.75, 0.433, -0.3768), (0.433, 0.25, -0.2154), (0.433, -0.25, 0.866), (0.75, -0.433, 0.4966), (0.866, -0.5, -0.03537), (0.75, -0.433, -0.3768), (0.433, -0.25, -0.2154), (-8.606e-08, -0.5, 0.8643), (-1.308e-07, -0.866, 0.4), (-1.308e-07, -1.0, -0.2347), (-7.116e-08, -0.866, -0.6083), (-1.01e-07, -0.5, -0.3501), (-0.433, -0.25, 0.866), (-0.75, -0.433, 0.4966), (-0.866, -0.5, -0.03537), (-0.75, -0.433, -0.3768), (-0.433, -0.25, -0.2154), (-0.433, 0.25, 0.866), (-0.75, 0.433, 0.4966), (-0.866, 0.5, -0.03537), (-0.75, 0.433, -0.3768), (-0.433, 0.25, -0.2154)], [], [(4, 3, 10, 11), (2, 1, 8, 9), (0, 6, 7), (5, 4, 11), (3, 2, 9, 10), (1, 0, 7, 8), (7, 6, 12), (5, 11, 16), (10, 9, 14, 15), (8, 7, 12, 13), (11, 10, 15, 16), (9, 8, 13, 14), (5, 16, 21), (15, 14, 19, 20), (13, 12, 17, 18), (16, 15, 20, 21), (14, 13, 18, 19), (12, 6, 17), (5, 21, 26), (20, 19, 24, 25), (18, 17, 22, 23), (21, 20, 25, 26), (19, 18, 23, 24), (17, 6, 22), (5, 26, 31), (25, 24, 29, 30), (23, 22, 27, 28), (26, 25, 30, 31), (24, 23, 28, 29), (22, 6, 27), (30, 29, 2, 3), (28, 27, 0, 1), (31, 30, 3, 4), (29, 28, 1, 2), (27, 6, 0), (5, 31, 4)])
me_sphere_007.materials.append(mat_wood)
me_sphere_007.use_remesh_preserve_volume = False
me_sphere_007.use_remesh_preserve_attributes = False
me_sphere_007.use_mirror_vertex_groups = False
me_sphere_007.update()
me_sphere_008 = bpy.data.meshes.new('Sphere.008')
me_sphere_008.from_pydata([(0.0, 0.5, 0.8643), (0.0, 0.866, 0.4), (0.0, 1.0, -0.2347), (0.0, 0.866, -0.6083), (0.0, 0.5, -0.3501), (0.0, 1.51e-07, 0.03615), (-1.308e-07, 7.55e-08, 1.0), (0.433, 0.25, 0.866), (0.75, 0.433, 0.4966), (0.866, 0.5, -0.03537), (0.75, 0.433, -0.3768), (0.433, 0.25, -0.2154), (0.433, -0.25, 0.866), (0.75, -0.433, 0.4966), (0.866, -0.5, -0.03537), (0.75, -0.433, -0.3768), (0.433, -0.25, -0.2154), (-8.606e-08, -0.5, 0.8643), (-1.308e-07, -0.866, 0.4), (-1.308e-07, -1.0, -0.2347), (-7.116e-08, -0.866, -0.6083), (-1.01e-07, -0.5, -0.3501), (-0.433, -0.25, 0.866), (-0.75, -0.433, 0.4966), (-0.866, -0.5, -0.03537), (-0.75, -0.433, -0.3768), (-0.433, -0.25, -0.2154), (-0.433, 0.25, 0.866), (-0.75, 0.433, 0.4966), (-0.866, 0.5, -0.03537), (-0.75, 0.433, -0.3768), (-0.433, 0.25, -0.2154)], [], [(4, 3, 10, 11), (2, 1, 8, 9), (0, 6, 7), (5, 4, 11), (3, 2, 9, 10), (1, 0, 7, 8), (7, 6, 12), (5, 11, 16), (10, 9, 14, 15), (8, 7, 12, 13), (11, 10, 15, 16), (9, 8, 13, 14), (5, 16, 21), (15, 14, 19, 20), (13, 12, 17, 18), (16, 15, 20, 21), (14, 13, 18, 19), (12, 6, 17), (5, 21, 26), (20, 19, 24, 25), (18, 17, 22, 23), (21, 20, 25, 26), (19, 18, 23, 24), (17, 6, 22), (5, 26, 31), (25, 24, 29, 30), (23, 22, 27, 28), (26, 25, 30, 31), (24, 23, 28, 29), (22, 6, 27), (30, 29, 2, 3), (28, 27, 0, 1), (31, 30, 3, 4), (29, 28, 1, 2), (27, 6, 0), (5, 31, 4)])
me_sphere_008.materials.append(mat_wood)
me_sphere_008.use_remesh_preserve_volume = False
me_sphere_008.use_remesh_preserve_attributes = False
me_sphere_008.use_mirror_vertex_groups = False
me_sphere_008.update()
me_sphere_009 = bpy.data.meshes.new('Sphere.009')
me_sphere_009.from_pydata([(0.0, 0.5, 0.8643), (0.0, 0.866, 0.4), (0.0, 1.0, -0.2347), (0.0, 0.866, -0.6083), (0.0, 0.5, -0.3501), (0.0, 1.51e-07, 0.03615), (-1.308e-07, 7.55e-08, 1.0), (0.433, 0.25, 0.866), (0.75, 0.433, 0.4966), (0.866, 0.5, -0.03537), (0.75, 0.433, -0.3768), (0.433, 0.25, -0.2154), (0.433, -0.25, 0.866), (0.75, -0.433, 0.4966), (0.866, -0.5, -0.03537), (0.75, -0.433, -0.3768), (0.433, -0.25, -0.2154), (-8.606e-08, -0.5, 0.8643), (-1.308e-07, -0.866, 0.4), (-1.308e-07, -1.0, -0.2347), (-7.116e-08, -0.866, -0.6083), (-1.01e-07, -0.5, -0.3501), (-0.433, -0.25, 0.866), (-0.75, -0.433, 0.4966), (-0.866, -0.5, -0.03537), (-0.75, -0.433, -0.3768), (-0.433, -0.25, -0.2154), (-0.433, 0.25, 0.866), (-0.75, 0.433, 0.4966), (-0.866, 0.5, -0.03537), (-0.75, 0.433, -0.3768), (-0.433, 0.25, -0.2154)], [], [(4, 3, 10, 11), (2, 1, 8, 9), (0, 6, 7), (5, 4, 11), (3, 2, 9, 10), (1, 0, 7, 8), (7, 6, 12), (5, 11, 16), (10, 9, 14, 15), (8, 7, 12, 13), (11, 10, 15, 16), (9, 8, 13, 14), (5, 16, 21), (15, 14, 19, 20), (13, 12, 17, 18), (16, 15, 20, 21), (14, 13, 18, 19), (12, 6, 17), (5, 21, 26), (20, 19, 24, 25), (18, 17, 22, 23), (21, 20, 25, 26), (19, 18, 23, 24), (17, 6, 22), (5, 26, 31), (25, 24, 29, 30), (23, 22, 27, 28), (26, 25, 30, 31), (24, 23, 28, 29), (22, 6, 27), (30, 29, 2, 3), (28, 27, 0, 1), (31, 30, 3, 4), (29, 28, 1, 2), (27, 6, 0), (5, 31, 4)])
me_sphere_009.materials.append(mat_wood)
me_sphere_009.use_remesh_preserve_volume = False
me_sphere_009.use_remesh_preserve_attributes = False
me_sphere_009.use_mirror_vertex_groups = False
me_sphere_009.update()

# ---- objects
ob_cylinder_006 = bpy.data.objects.new('Cylinder.006', me_cylinder_007)
ob_cylinder_007 = bpy.data.objects.new('Cylinder.007', me_cylinder_008)
ob_cylinder_008 = bpy.data.objects.new('Cylinder.008', me_cylinder_009)
ob_cylinder_009 = bpy.data.objects.new('Cylinder.009', me_cylinder_010)
ob_plane_004 = bpy.data.objects.new('Plane.004', me_plane_020)
ob_plane_008 = bpy.data.objects.new('Plane.008', me_plane_021)
ob_plane_009 = bpy.data.objects.new('Plane.009', me_plane_022)
ob_plane_010 = bpy.data.objects.new('Plane.010', me_plane_023)
ob_plane_011 = bpy.data.objects.new('Plane.011', me_plane_024)
ob_sphere_005 = bpy.data.objects.new('Sphere.005', me_sphere_006)
ob_sphere_006 = bpy.data.objects.new('Sphere.006', me_sphere_007)
ob_sphere_007 = bpy.data.objects.new('Sphere.007', me_sphere_008)
ob_sphere_008 = bpy.data.objects.new('Sphere.008', me_sphere_009)

# ---- transforms, parenting, visibility, modifiers, constraints
ob_cylinder_006.location = (0.04232, 0.09998, -0.03886)
ob_cylinder_006.rotation_euler = (0.0, -0.0, -4.754)
ob_cylinder_006.scale = (0.01605, 0.01605, 0.08733)
ob_cylinder_006.lineart.crease_threshold = 0.0
ob_cylinder_007.location = (0.01005, 0.02392, -0.04022)
ob_cylinder_007.rotation_euler = (0.0, 0.0, -3.571)
ob_cylinder_007.scale = (0.01008, 0.01008, 0.05485)
ob_cylinder_007.lineart.crease_threshold = 0.0
ob_cylinder_008.location = (0.02396, -0.0106, -0.04059)
ob_cylinder_008.rotation_euler = (0.0, -0.0, -2.0)
ob_cylinder_008.scale = (0.01008, 0.01008, 0.05485)
ob_cylinder_008.lineart.crease_threshold = 0.0
ob_cylinder_009.location = (0.02885, -0.03208, -0.009306)
ob_cylinder_009.rotation_euler = (0.0, -0.0, -1.223)
ob_cylinder_009.scale = (0.01534, 0.01534, 0.08346)
ob_cylinder_009.lineart.crease_threshold = 0.0
ob_plane_004.location = (0.0, 0.0, 0.0)
ob_plane_004.rotation_euler = (-0.07148, -0.001881, -0.02626)
ob_plane_004.scale = (0.7269, 0.8063, 1.0)
ob_plane_004.lineart.crease_threshold = 0.0
ob_plane_008.location = (0.0, 0.0, 0.0)
ob_plane_008.rotation_euler = (0.0, 0.0, -0.9189)
ob_plane_008.scale = (0.7269, 0.8063, 1.0)
ob_plane_008.lineart.crease_threshold = 0.0
ob_plane_009.location = (0.0, 0.0, 0.0)
ob_plane_009.rotation_euler = (0.0, -0.0, -2.484)
ob_plane_009.scale = (0.7269, 0.8063, 1.0)
ob_plane_009.lineart.crease_threshold = 0.0
ob_plane_010.location = (0.0, 0.0, 0.0)
ob_plane_010.rotation_euler = (0.0, -0.0, -3.964)
ob_plane_010.scale = (0.7269, 0.8063, 1.0)
ob_plane_010.lineart.crease_threshold = 0.0
ob_plane_011.location = (0.0, 0.0, 0.0)
ob_plane_011.rotation_euler = (0.0, -0.0, -5.443)
ob_plane_011.scale = (0.7269, 0.8063, 1.0)
ob_plane_011.lineart.crease_threshold = 0.0
ob_sphere_005.location = (0.08141, 0.08425, 0.004496)
ob_sphere_005.rotation_euler = (0.0, -0.0, -4.754)
ob_sphere_005.scale = (0.02886, 0.04138, 0.02886)
ob_sphere_005.lineart.crease_threshold = 0.0
ob_sphere_006.location = (0.0007958, -0.08349, 0.004931)
ob_sphere_006.rotation_euler = (0.0, 0.0, -3.571)
ob_sphere_006.scale = (0.02575, 0.03693, 0.02575)
ob_sphere_006.lineart.crease_threshold = 0.0
ob_sphere_007.location = (0.1089, -0.04428, -0.009924)
ob_sphere_007.rotation_euler = (0.0, -0.0, -2.0)
ob_sphere_007.scale = (0.01812, 0.02599, 0.01812)
ob_sphere_007.lineart.crease_threshold = 0.0
ob_sphere_008.location = (0.003359, 0.1469, 0.02614)
ob_sphere_008.rotation_euler = (0.0, -0.0, -1.223)
ob_sphere_008.scale = (0.02758, 0.03955, 0.02758)
ob_sphere_008.lineart.crease_threshold = 0.0

# ---- collection membership
col_collection_1.objects.link(ob_cylinder_006)
col_collection_1.objects.link(ob_cylinder_007)
col_collection_1.objects.link(ob_cylinder_008)
col_collection_1.objects.link(ob_cylinder_009)
col_collection_1.objects.link(ob_plane_004)
col_collection_1.objects.link(ob_plane_008)
col_collection_1.objects.link(ob_plane_009)
col_collection_1.objects.link(ob_plane_010)
col_collection_1.objects.link(ob_plane_011)
col_collection_1.objects.link(ob_sphere_005)
col_collection_1.objects.link(ob_sphere_006)
col_collection_1.objects.link(ob_sphere_007)
col_collection_1.objects.link(ob_sphere_008)

# ---- scene / render settings (as saved in the file)
scene.frame_start = 1; scene.frame_end = 250; scene.frame_set(1)
scene.render.engine = 'BLENDER_EEVEE_NEXT'
scene.render.resolution_percentage = 50
scene.render.dither_intensity = 0.0
scene.cycles.use_denoising = False
scene.cycles.samples = 128
scene.cycles.sampling_pattern = 'TABULATED_SOBOL'
scene.cycles.use_adaptive_sampling = False
scene.cycles.use_light_tree = False
scene.cycles.blur_glossy = 0.0
scene.cycles.sample_clamp_indirect = 0.0
scene.view_settings.view_transform = 'Standard'
bpy.context.view_layer.update()

# ---- added for rendering (the .blend has no active camera and no usable light): camera, sun
cam_auto = bpy.data.cameras.new('AutoCamera')
cam_auto.lens = 50.0
cam_auto.sensor_width = 36.0
cam_auto.clip_end = 1000.0
ob_auto_camera = bpy.data.objects.new('AutoCamera', cam_auto)
scene.collection.objects.link(ob_auto_camera)
ob_auto_camera.location = (3.06742, -3.67888, 2.4264)
ob_auto_camera.rotation_euler = (1.09748, -7.21219e-08, 0.694738)
scene.camera = ob_auto_camera
light_auto_sun = bpy.data.lights.new('AutoSun', 'SUN')
light_auto_sun.energy = 3.0
light_auto_sun.angle = 0.0523599
ob_auto_sun = bpy.data.objects.new('AutoSun', light_auto_sun)
scene.collection.objects.link(ob_auto_sun)
ob_auto_sun.rotation_euler = (0.872665, 0.174533, 0.523599)
bpy.context.view_layer.update()
